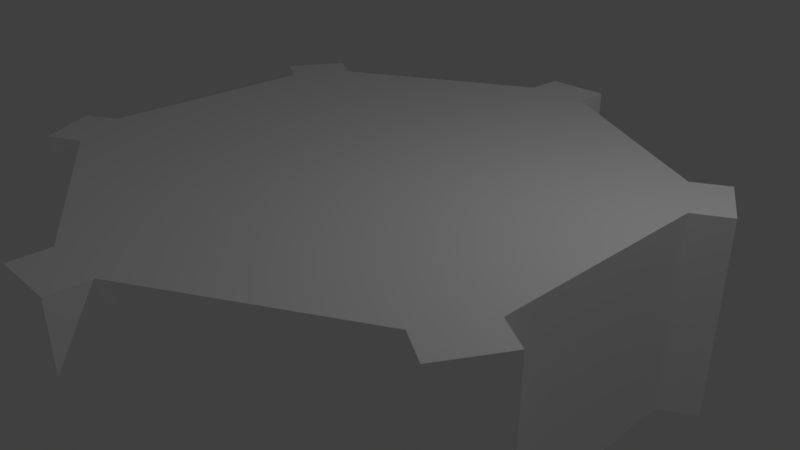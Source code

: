 # Source: core.blend  (saved by Blender 2.78.0; exported with 4.5.12 LTS)
import bpy
from mathutils import Matrix  # noqa: F401  (used for matrix-valued properties, if any)

bpy.ops.wm.read_factory_settings(use_empty=True)
scene = bpy.context.scene
scene.name = 'Scene'

# ---- collections
col_collection_1 = bpy.data.collections.new('Collection 1'); scene.collection.children.link(col_collection_1)

# ---- materials (node trees are filled in below, after node groups)
mat_default = bpy.data.materials.new('default')
mat_default.alpha_threshold = 0.0
mat_default.use_transparent_shadow = False
mat_default.diffuse_color = (1.0, 1.0, 1.0, 1.0)
mat_default.roughness = 0.5
mat_default.line_color = (0.0, 0.0, 0.0, 1.0)
mat_inaccessible = bpy.data.materials.new('inaccessible')
mat_inaccessible.alpha_threshold = 0.0
mat_inaccessible.use_transparent_shadow = False
mat_inaccessible.diffuse_color = (1.0, 1.0, 1.0, 1.0)
mat_inaccessible.roughness = 0.5

# ---- material node trees

# ---- world
world_world = bpy.data.worlds.new('World'); scene.world = world_world
world_world.color = (0.05088, 0.05088, 0.05088)
world_world.use_sun_shadow = False
world_world.sun_shadow_jitter_overblur = 0.0
world_world.cycles.sampling_method = 'MANUAL'

# ---- cameras
cam_camera = bpy.data.cameras.new('Camera')
cam_camera.clip_end = 100.0
cam_camera.lens = 35.0
cam_camera.sensor_width = 32.0
cam_camera.sensor_height = 18.0
cam_camera.ortho_scale = 7.314
cam_camera.dof.focus_distance = 0.0
cam_camera.dof.aperture_fstop = 128.0

# ---- lights
light_lamp = bpy.data.lights.new('Lamp', 'POINT')
light_lamp.transmission_factor = 0.0
light_lamp.cutoff_distance = 30.0
light_lamp.energy = 100.0
light_lamp.shadow_buffer_clip_start = 1.001
light_lamp.shadow_soft_size = 0.1
light_lamp.shadow_maximum_resolution = 0.006
light_lamp.use_absolute_resolution = True

# ---- meshes
me_cube_003 = bpy.data.meshes.new('Cube.003')
me_cube_003.from_pydata([(1.5, 3.464, 1.3), (-1.5, 3.464, 1.3), (-1.5, -3.464, 1.3), (1.5, -3.464, 1.3), (-1.2, -3.464, 0.0), (-2.4, -2.771, 0.0), (1.2, -3.464, 0.0), (2.4, -2.771, 0.0), (-2.4, 2.771, 0.0), (-1.2, 3.464, 0.0), (-3.6, 0.6928, 0.0), (-3.6, -0.6928, 0.0), (3.6, 0.6928, 0.0), (3.6, -0.6928, 0.0), (2.4, 2.771, 0.0), (1.2, 3.464, 0.0), (3.0, 1.732, -1.04), (3.0, 1.732, 1.04), (3.0, -1.732, -1.04), (3.0, -1.732, 1.04), (-4.768e-07, 3.464, -1.04), (-4.768e-07, 3.464, 1.04), (-3.0, 1.732, -1.04), (-3.0, 1.732, 1.04), (-3.0, -1.732, -1.04), (-3.0, -1.732, 1.04), (1.168e-07, -3.464, -1.04), (1.168e-07, -3.464, 1.04), (-1.75, 3.897, 1.3), (-2.5, 3.464, 1.3), (-2.5, 3.464, -1.3), (-1.75, 3.897, -1.3), (2.5, -3.464, -1.3), (1.75, -3.897, -1.3), (1.75, -3.897, 1.3), (2.5, -3.464, 1.3), (-2.5, -3.464, 1.3), (-1.75, -3.897, 1.3), (-1.75, -3.897, -1.3), (-2.5, -3.464, -1.3), (3.75, 0.433, -1.3), (3.75, -0.433, -1.3), (1.5, 3.464, -1.3), (2.25, 3.031, -1.3), (-2.25, 3.031, -1.3), (-1.5, 3.464, -1.3), (-3.75, -0.433, -1.3), (-3.75, 0.433, -1.3), (-1.5, -3.464, -1.3), (-2.25, -3.031, -1.3), (2.25, -3.031, -1.3), (1.5, -3.464, -1.3), (3.75, 0.433, 1.3), (-2.25, 3.031, 1.3), (-2.25, -3.031, 1.3), (2.25, -3.031, 1.3), (-4.25, -0.433, 1.3), (-4.25, 0.433, 1.3), (-4.25, 0.433, -1.3), (-4.25, -0.433, -1.3), (4.25, -0.433, -1.3), (4.25, 0.433, -1.3), (4.25, 0.433, 1.3), (4.25, -0.433, 1.3), (1.75, 3.897, 1.3), (2.5, 3.464, 1.3), (2.5, 3.464, -1.3), (1.75, 3.897, -1.3), (3.75, -0.433, 1.3), (2.25, 3.031, 1.3), (-3.75, 0.433, 1.3), (-3.75, -0.433, 1.3), (-3.0, 1.732, -1.3), (-4.768e-07, 3.464, -1.3), (-1.5, 3.464, 0.0), (-3.0, -1.732, 1.3), (1.5, -3.464, 0.0), (-2.25, -3.031, 0.0), (3.75, 0.433, 0.0), (1.5, 3.464, 0.0), (3.0, 1.732, -1.3), (-1.5, -3.464, 0.0), (-3.75, -0.433, 0.0), (1.192e-07, -3.464, 1.3), (2.25, -3.031, 0.0), (3.0, -1.732, -1.3), (3.0, 1.732, 1.3), (3.75, -0.433, 0.0), (2.25, 3.031, 0.0), (-4.768e-07, 3.464, 1.3), (1.192e-07, -3.464, -1.3), (-3.0, 1.732, 1.3), (-3.75, 0.433, 0.0), (-3.0, -1.732, -1.3), (3.0, -1.732, 1.3), (-2.25, 3.031, 0.0)], [], [(3, 55, 94, 68, 52, 86, 69, 0, 89, 1, 53, 91, 70, 71, 75, 54, 2, 83), (12, 78, 40, 80, 16), (43, 88, 14, 16, 80), (8, 95, 44, 72, 22), (92, 10, 22, 72, 47), (4, 81, 48, 90, 26), (76, 6, 26, 90, 51), (7, 84, 50, 85, 18), (87, 13, 18, 85, 41), (49, 77, 5, 24, 93), (45, 74, 9, 20, 73), (14, 17, 12, 16), (10, 23, 8, 22), (6, 27, 4, 26), (15, 79, 42, 73, 20), (9, 21, 15, 20), (13, 19, 7, 18), (11, 82, 46, 93, 24), (5, 25, 11, 24), (38, 37, 36, 39), (52, 62, 61, 40, 78), (53, 29, 30, 44, 95), (36, 37, 2, 54), (63, 68, 87, 41, 60), (34, 33, 32, 35), (30, 29, 28, 31), (57, 58, 59, 56), (61, 62, 63, 60), (65, 66, 67, 64), (65, 69, 88, 43, 66), (55, 35, 32, 50, 84), (57, 56, 71, 70), (46, 82, 71, 56, 59), (0, 64, 67, 42, 79), (70, 92, 47, 58, 57), (48, 81, 2, 37, 38), (36, 54, 77, 49, 39), (3, 76, 51, 33, 34), (34, 35, 55, 3), (63, 62, 52, 68), (65, 64, 0, 69), (28, 29, 53, 1), (28, 1, 74, 45, 31), (53, 95, 8, 23, 91), (79, 15, 21, 89, 0), (52, 78, 12, 17, 86), (13, 87, 68, 94, 19), (81, 4, 27, 83, 2), (82, 11, 25, 75, 71), (10, 92, 70, 91, 23), (9, 74, 1, 89, 21), (14, 88, 69, 86, 17), (84, 7, 19, 94, 55), (6, 76, 3, 83, 27), (5, 77, 54, 75, 25), (38, 39, 49, 48), (32, 33, 51, 50), (61, 60, 41, 40), (67, 66, 43, 42), (30, 31, 45, 44), (59, 58, 47, 46), (47, 72, 44, 45, 73, 42, 43, 80, 40, 41, 85, 50, 51, 90, 48, 49, 93, 46)])
me_cube_003.polygons.foreach_set('material_index', [1, 1, 1, 1, 1, 1, 1, 1, 1, 1, 1, 0, 0, 0, 1, 0, 0, 1, 0, 1, 1, 1, 1, 1, 1, 1, 1, 1, 1, 1, 1, 1, 1, 1, 1, 1, 1, 1, 1, 1, 1, 1, 1, 1, 1, 1, 1, 1, 1, 1, 1, 1, 1, 1, 1, 1, 1, 1, 1, 1, 1, 1])
_uv = me_cube_003.uv_layers.new(name='UVMap')
_uv.uv.foreach_set('vector', [0.0, 0.0, 0.0, 0.0, 0.0, 0.0, 0.0, 0.0, 0.0, 0.0, 0.0, 0.0, 0.0, 0.0, 0.0, 0.0, 0.0, 0.0, 0.0, 0.0, 0.0, 0.0, 0.0, 0.0, 0.0, 0.0, 0.0, 0.0, 0.0, 0.0, 0.0, 0.0, 0.0, 0.0, 0.0, 0.0, 0.0, 0.0, 0.0, 0.0, 0.0, 0.0, 0.0, 0.0, 0.0, 0.0, 0.0, 0.0, 0.0, 0.0, 0.0, 0.0, 0.0, 0.0, 0.0, 0.0, 0.0, 0.0, 0.0, 0.0, 0.0, 0.0, 0.0, 0.0, 0.0, 0.0, 0.0, 0.0, 0.0, 0.0, 0.0, 0.0, 0.0, 0.0, 0.0, 0.0, 0.0, 0.0, 0.0, 0.0, 0.0, 0.0, 0.0, 0.0, 0.0, 0.0, 0.0, 0.0, 0.0, 0.0, 0.0, 0.0, 0.0, 0.0, 0.0, 0.0, 0.0, 0.0, 0.0, 0.0, 0.0, 0.0, 0.0, 0.0, 0.0, 0.0, 0.0, 0.0, 0.0, 0.0, 0.0, 0.0, 0.0, 0.0, 0.0, 0.0, 0.0, 0.0, 0.0, 0.0, 0.0, 0.0, 0.0, 0.0, 0.0, 0.0, 0.0, 0.0, 0.0, 0.0, 0.0, 0.0, 0.0, 0.0, 0.0, 0.0, 0.0, 0.0, 0.0, 0.0, 0.0, 0.0, 0.0, 0.0, 0.0, 0.0, 0.0, 0.0, 0.0, 0.0, 0.0, 0.0, 0.0, 0.0, 0.0, 0.0, 0.0, 0.0, 0.0, 0.0, 0.0, 0.0, 0.0, 0.0, 0.0, 0.0, 0.0, 0.0, 0.0, 0.0, 0.0, 0.0, 0.0, 0.0, 0.0, 0.0, 0.0, 0.0, 0.0, 0.0, 0.0, 0.0, 0.0, 0.0, 0.0, 0.0, 0.0, 0.0, 0.0, 0.0, 0.0, 0.0, 0.0, 0.0, 0.0, 0.0, 0.0, 0.0, 0.0, 0.0, 0.0, 0.0, 0.0, 0.0, 0.0, 0.0, 0.0, 0.0, 0.0, 0.0, 0.0, 0.0, 0.0, 0.0, 0.0, 0.0, 0.0, 0.0, 0.0, 0.0, 0.0, 0.0, 0.0, 0.0, 0.0, 0.0, 0.0, 0.0, 0.0, 0.0, 0.0, 0.0, 0.0, 0.0, 0.0, 0.0, 0.0, 0.0, 0.0, 0.0, 0.0, 0.0, 0.0, 0.0, 0.0, 0.0, 0.0, 0.0, 0.0, 0.0, 0.0, 0.0, 0.0, 0.0, 0.0, 0.0, 0.0, 0.0, 0.0, 0.0, 0.0, 0.0, 0.0, 0.0, 0.0, 0.0, 0.0, 0.0, 0.0, 0.0, 0.0, 0.0, 0.0, 0.0, 0.0, 0.0, 0.0, 0.0, 0.0, 0.0, 0.0, 0.0, 0.0, 0.0, 0.0, 0.0, 0.0, 0.0, 0.0, 0.0, 0.0, 0.0, 0.0, 0.0, 0.0, 0.0, 0.0, 0.0, 0.0, 0.0, 0.0, 0.0, 0.0, 0.0, 0.0, 0.0, 0.0, 0.0, 0.0, 0.0, 0.0, 0.0, 0.0, 0.0, 0.0, 0.0, 0.0, 0.0, 0.0, 0.0, 0.0, 0.0, 0.0, 0.0, 0.0, 0.0, 0.0, 0.0, 0.0, 0.0, 0.0, 0.0, 0.0, 0.0, 0.0, 0.0, 0.0, 0.0, 0.0, 0.0, 0.0, 0.0, 0.0, 0.0, 0.0, 0.0, 0.0, 0.0, 0.0, 0.0, 0.0, 0.0, 0.0, 0.0, 0.0, 0.0, 0.0, 0.0, 0.0, 0.0, 0.0, 0.0, 0.0, 0.0, 0.0, 0.0, 0.0, 0.0, 0.0, 0.0, 0.0, 0.0, 0.0, 0.0, 0.0, 0.0, 0.0, 0.0, 0.0, 0.0, 0.0, 0.0, 0.0, 0.0, 0.0, 0.0, 0.0, 0.0, 0.0, 0.0, 0.0, 0.0, 0.0, 0.0, 0.0, 0.0, 0.0, 0.0, 0.0, 0.0, 0.0, 0.0, 0.0, 0.0, 0.0, 0.0, 0.0, 0.0, 0.0, 0.0, 0.0, 0.0, 0.0, 0.0, 0.0, 0.0, 0.0, 0.0, 0.0, 0.0, 0.0, 0.0, 0.0, 0.0, 0.0, 0.0, 0.0, 0.0, 0.0, 0.0, 0.0, 0.0, 0.0, 0.0, 0.0, 0.0, 0.0, 0.0, 0.0, 0.0, 0.0, 0.0, 0.0, 0.0, 0.0, 0.0, 0.0, 0.0, 0.0, 0.0, 0.0, 0.0, 0.0, 0.0, 0.0, 0.0, 0.0, 0.0, 0.0, 0.0, 0.0, 0.0, 0.0, 0.0, 0.0, 0.0, 0.0, 0.0, 0.0, 0.0, 0.0, 0.0, 0.0, 0.0, 0.0, 0.0, 0.0, 0.0, 0.0, 0.0, 0.0, 0.0, 0.0, 0.0, 0.0, 0.0, 0.0, 0.0, 0.0, 0.0, 0.0, 0.0, 0.0, 0.0, 0.0, 0.0, 0.0, 0.0, 0.0, 0.0, 0.0, 0.0, 0.0, 0.0, 0.0, 0.0, 0.0, 0.0, 0.0, 0.0, 0.0, 0.0, 0.0, 0.0, 0.0, 0.0, 0.0, 0.0, 0.0, 0.0, 0.0, 0.0, 0.0, 0.0, 0.0, 0.0, 0.0, 0.0, 0.0, 0.0, 0.0, 0.0, 0.0, 0.0, 0.0, 0.0, 0.0, 0.0, 0.0, 0.0, 0.0, 0.0, 0.0, 0.0, 0.0, 0.0, 0.0, 0.0, 0.0, 0.0, 0.0, 0.0, 0.0, 0.0, 0.0, 0.0, 0.0, 0.0, 0.0, 0.0, 0.0, 0.0, 0.0, 0.0, 0.0, 0.0, 0.0, 0.0, 0.0, 0.0, 0.0, 0.0, 0.0, 0.0, 0.0, 0.0, 0.0, 0.0, 0.0, 0.0, 0.0, 0.0, 0.0, 0.0, 0.0, 0.0, 0.0, 0.0, 0.0, 0.0, 0.0, 0.0, 0.0, 0.0, 0.0, 0.0, 0.0, 0.0, 0.0, 0.0, 0.0, 0.0, 0.0, 0.0, 0.0, 0.0, 0.0, 0.0, 0.0, 0.0, 0.0, 0.0, 0.0, 0.0, 0.0, 0.0, 0.0, 0.0, 0.0, 0.0, 0.0, 0.0, 0.0, 0.0])
me_cube_003.materials.append(mat_default)
me_cube_003.materials.append(mat_inaccessible)
me_cube_003.use_remesh_preserve_volume = False
me_cube_003.use_remesh_preserve_attributes = False
me_cube_003.use_mirror_vertex_groups = False
me_cube_003.update()

# ---- objects
ob_lamp = bpy.data.objects.new('Lamp', light_lamp)
ob_camera = bpy.data.objects.new('Camera', cam_camera)
ob_cube_000 = bpy.data.objects.new('Cube.000', me_cube_003)

# ---- transforms, parenting, visibility, modifiers, constraints
ob_lamp.location = (4.076, 1.005, 5.904)
ob_lamp.rotation_euler = (0.6503, 0.05522, 1.866)
ob_lamp.lock_rotations_4d = False
ob_lamp.empty_display_type = 'ARROWS'
ob_lamp.color = (0.0, 0.0, 0.0, 0.0)
ob_lamp.lineart.crease_threshold = 0.0
ob_camera.location = (7.481, -6.508, 5.344)
ob_camera.rotation_euler = (1.109, 0.0, 0.8149)
ob_camera.lock_rotations_4d = False
ob_camera.empty_display_type = 'ARROWS'
ob_camera.color = (0.0, 0.0, 0.0, 0.0)
ob_camera.display_type = 'WIRE'
ob_camera.lineart.crease_threshold = 0.0
ob_cube_000.location = (0.0, 0.0, 0.0)
ob_cube_000.rotation_euler = (0.0, -0.0, 1.571)
ob_cube_000.lineart.crease_threshold = 0.0

# ---- collection membership
col_collection_1.objects.link(ob_lamp)
col_collection_1.objects.link(ob_camera)
col_collection_1.objects.link(ob_cube_000)

# ---- scene / render settings (as saved in the file)
scene.camera = ob_camera
scene.frame_start = 1; scene.frame_end = 250; scene.frame_set(1)
scene.render.engine = 'BLENDER_EEVEE_NEXT'
scene.render.resolution_percentage = 50
scene.render.dither_intensity = 0.0
scene.cycles.use_denoising = False
scene.cycles.samples = 128
scene.cycles.sampling_pattern = 'TABULATED_SOBOL'
scene.cycles.light_sampling_threshold = 0.0
scene.cycles.use_adaptive_sampling = False
scene.cycles.use_light_tree = False
scene.cycles.blur_glossy = 0.0
scene.cycles.sample_clamp_indirect = 0.0
scene.view_settings.view_transform = 'Standard'
bpy.context.view_layer.update()
